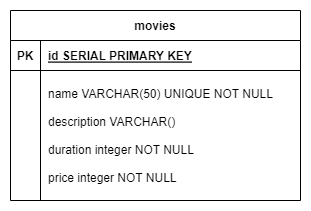

The diagram above was exported from draw.io. Its source (the exported page's mxGraphModel, read from the mxfile embedded in the PNG):
<mxGraphModel dx="1393" dy="758" grid="1" gridSize="10" guides="1" tooltips="1" connect="1" arrows="1" fold="1" page="1" pageScale="1" pageWidth="850" pageHeight="1100" math="0" shadow="0" extFonts="Permanent Marker^https://fonts.googleapis.com/css?family=Permanent+Marker">
  <root>
    <mxCell id="0" />
    <mxCell id="1" parent="0" />
    <mxCell id="C-vyLk0tnHw3VtMMgP7b-23" value="movies" style="shape=table;startSize=30;container=1;collapsible=1;childLayout=tableLayout;fixedRows=1;rowLines=0;fontStyle=1;align=center;resizeLast=1;" parent="1" vertex="1">
      <mxGeometry x="120" y="120" width="290" height="190" as="geometry" />
    </mxCell>
    <mxCell id="C-vyLk0tnHw3VtMMgP7b-24" value="" style="shape=partialRectangle;collapsible=0;dropTarget=0;pointerEvents=0;fillColor=none;points=[[0,0.5],[1,0.5]];portConstraint=eastwest;top=0;left=0;right=0;bottom=1;" parent="C-vyLk0tnHw3VtMMgP7b-23" vertex="1">
      <mxGeometry y="30" width="290" height="30" as="geometry" />
    </mxCell>
    <mxCell id="C-vyLk0tnHw3VtMMgP7b-25" value="PK" style="shape=partialRectangle;overflow=hidden;connectable=0;fillColor=none;top=0;left=0;bottom=0;right=0;fontStyle=1;" parent="C-vyLk0tnHw3VtMMgP7b-24" vertex="1">
      <mxGeometry width="30" height="30" as="geometry">
        <mxRectangle width="30" height="30" as="alternateBounds" />
      </mxGeometry>
    </mxCell>
    <mxCell id="C-vyLk0tnHw3VtMMgP7b-26" value="id SERIAL PRIMARY KEY" style="shape=partialRectangle;overflow=hidden;connectable=0;fillColor=none;top=0;left=0;bottom=0;right=0;align=left;spacingLeft=6;fontStyle=5;" parent="C-vyLk0tnHw3VtMMgP7b-24" vertex="1">
      <mxGeometry x="30" width="260" height="30" as="geometry">
        <mxRectangle width="260" height="30" as="alternateBounds" />
      </mxGeometry>
    </mxCell>
    <mxCell id="C-vyLk0tnHw3VtMMgP7b-27" value="" style="shape=partialRectangle;collapsible=0;dropTarget=0;pointerEvents=0;fillColor=none;points=[[0,0.5],[1,0.5]];portConstraint=eastwest;top=0;left=0;right=0;bottom=0;" parent="C-vyLk0tnHw3VtMMgP7b-23" vertex="1">
      <mxGeometry y="60" width="290" height="130" as="geometry" />
    </mxCell>
    <mxCell id="C-vyLk0tnHw3VtMMgP7b-28" value="" style="shape=partialRectangle;overflow=hidden;connectable=0;fillColor=none;top=0;left=0;bottom=0;right=0;" parent="C-vyLk0tnHw3VtMMgP7b-27" vertex="1">
      <mxGeometry width="30" height="130" as="geometry">
        <mxRectangle width="30" height="130" as="alternateBounds" />
      </mxGeometry>
    </mxCell>
    <mxCell id="C-vyLk0tnHw3VtMMgP7b-29" value="name VARCHAR(50) UNIQUE NOT NULL&#10;&#10;description VARCHAR() &#10;&#10;duration integer NOT NULL&#10;&#10;price integer NOT NULL" style="shape=partialRectangle;overflow=hidden;connectable=0;fillColor=none;top=0;left=0;bottom=0;right=0;align=left;spacingLeft=6;" parent="C-vyLk0tnHw3VtMMgP7b-27" vertex="1">
      <mxGeometry x="30" width="260" height="130" as="geometry">
        <mxRectangle width="260" height="130" as="alternateBounds" />
      </mxGeometry>
    </mxCell>
  </root>
</mxGraphModel>